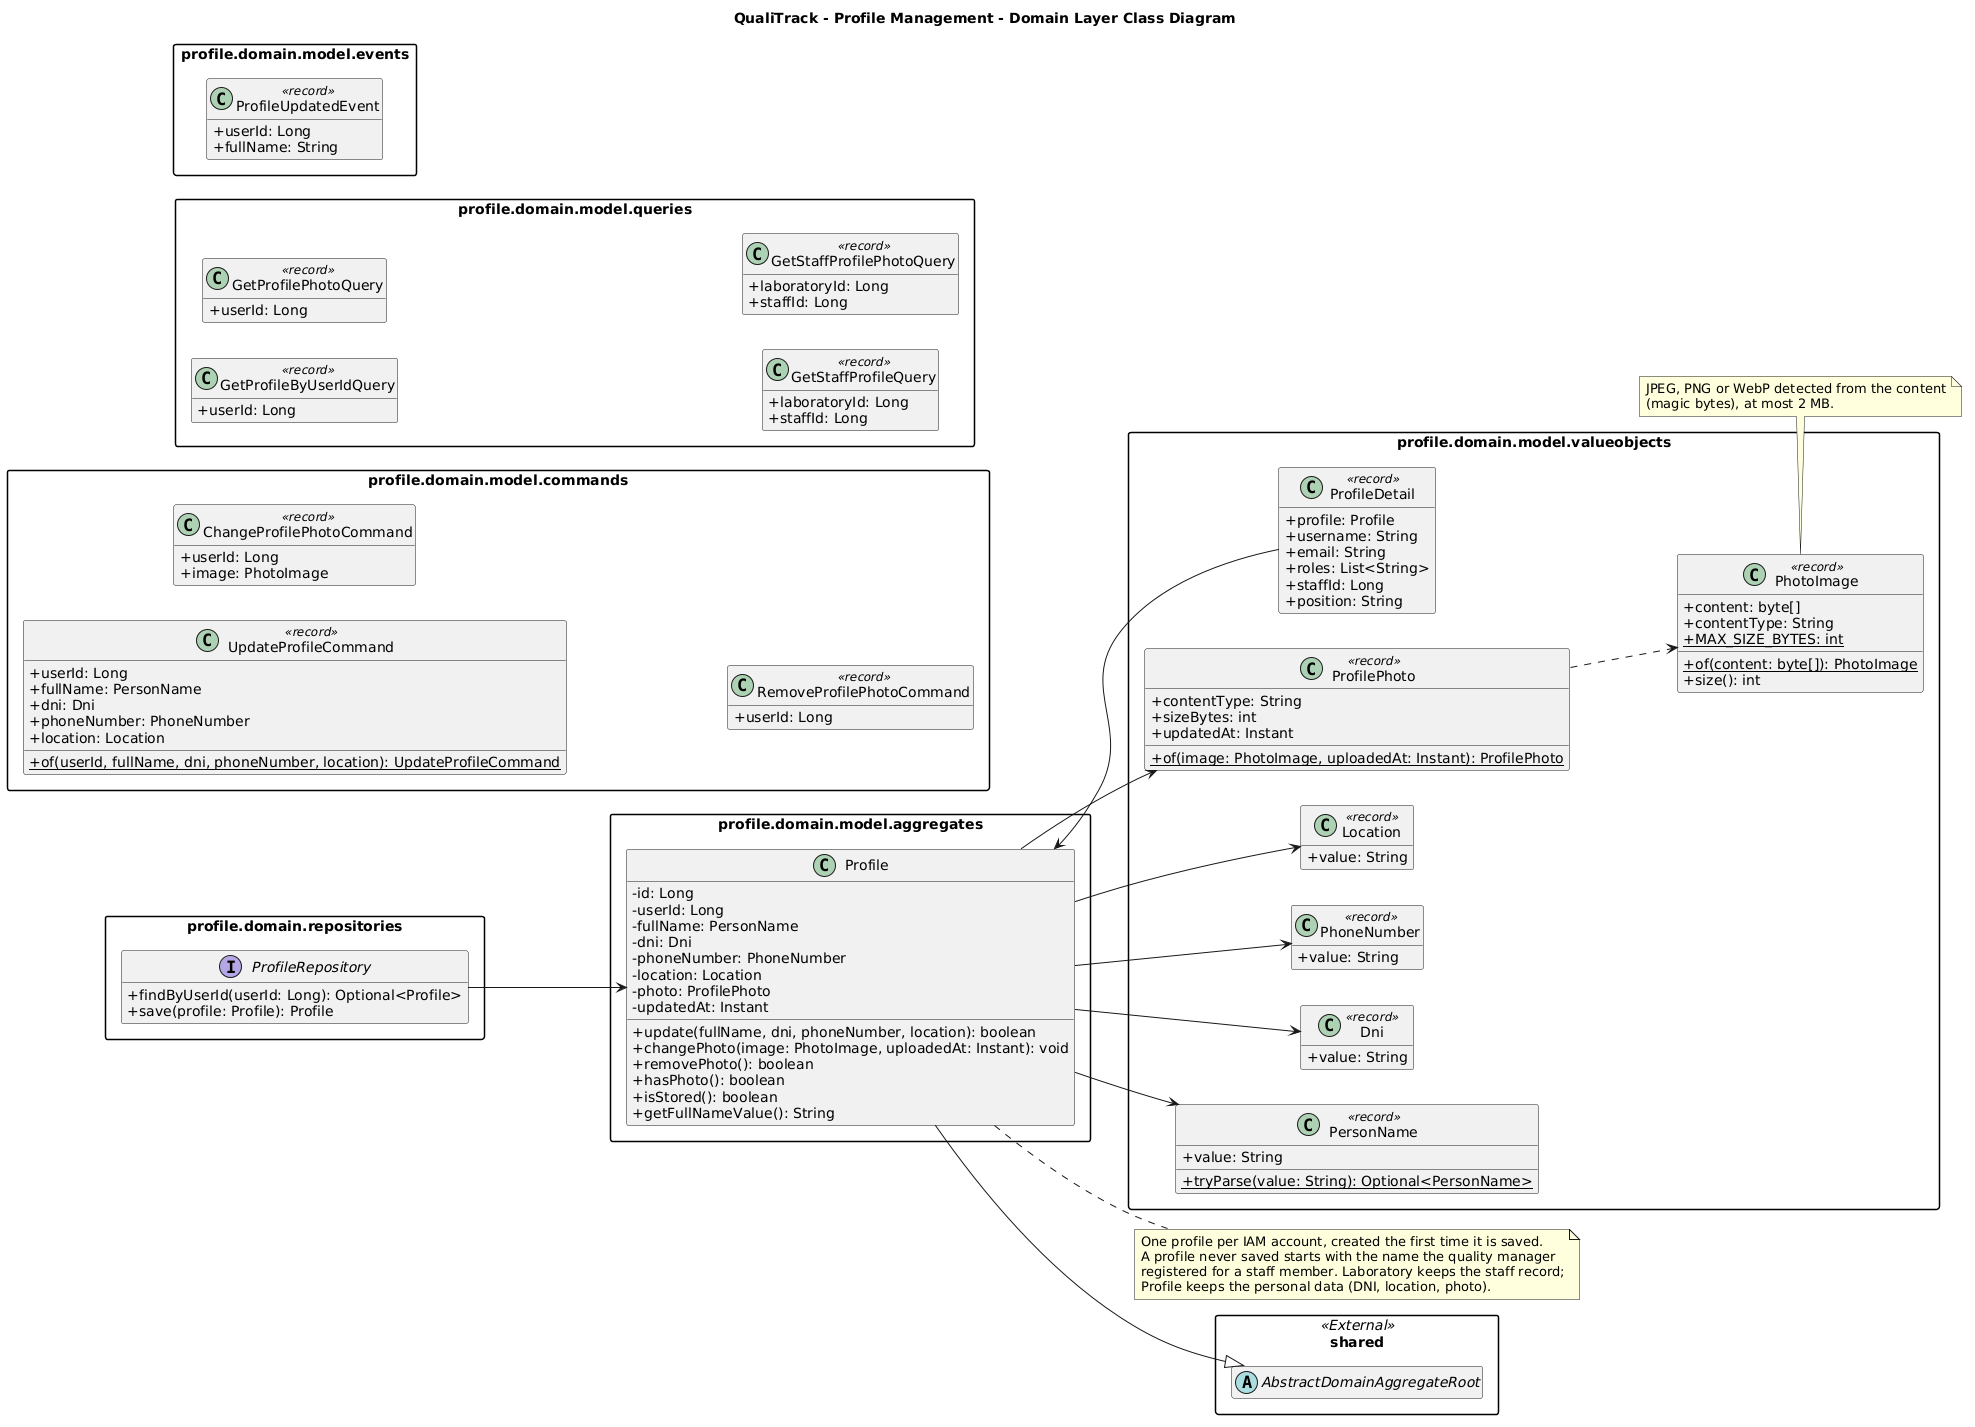

The diagram above was rendered by PlantUML. Its source (embedded in the PNG):
@startuml
title QualiTrack - Profile Management - Domain Layer Class Diagram
skinparam packageStyle rectangle
skinparam shadowing false
skinparam classAttributeIconSize 0
left to right direction
hide empty members
set separator none

package "shared" <<External>> {
  abstract class AbstractDomainAggregateRoot
}

package "profile.domain.model.valueobjects" {
  class PersonName <<record>> {
    + value: String
    + {static} tryParse(value: String): Optional<PersonName>
  }

  class Dni <<record>> {
    + value: String
  }

  class PhoneNumber <<record>> {
    + value: String
  }

  class Location <<record>> {
    + value: String
  }

  class PhotoImage <<record>> {
    + content: byte[]
    + contentType: String
    + {static} MAX_SIZE_BYTES: int
    + {static} of(content: byte[]): PhotoImage
    + size(): int
  }

  class ProfilePhoto <<record>> {
    + contentType: String
    + sizeBytes: int
    + updatedAt: Instant
    + {static} of(image: PhotoImage, uploadedAt: Instant): ProfilePhoto
  }

  class ProfileDetail <<record>> {
    + profile: Profile
    + username: String
    + email: String
    + roles: List<String>
    + staffId: Long
    + position: String
  }
}

package "profile.domain.model.aggregates" {
  class Profile {
    - id: Long
    - userId: Long
    - fullName: PersonName
    - dni: Dni
    - phoneNumber: PhoneNumber
    - location: Location
    - photo: ProfilePhoto
    - updatedAt: Instant
    + update(fullName, dni, phoneNumber, location): boolean
    + changePhoto(image: PhotoImage, uploadedAt: Instant): void
    + removePhoto(): boolean
    + hasPhoto(): boolean
    + isStored(): boolean
    + getFullNameValue(): String
  }
}

package "profile.domain.model.commands" {
  class UpdateProfileCommand <<record>> {
    + userId: Long
    + fullName: PersonName
    + dni: Dni
    + phoneNumber: PhoneNumber
    + location: Location
    + {static} of(userId, fullName, dni, phoneNumber, location): UpdateProfileCommand
  }

  class ChangeProfilePhotoCommand <<record>> {
    + userId: Long
    + image: PhotoImage
  }

  class RemoveProfilePhotoCommand <<record>> {
    + userId: Long
  }
}

package "profile.domain.model.queries" {
  class GetProfileByUserIdQuery <<record>> {
    + userId: Long
  }

  class GetProfilePhotoQuery <<record>> {
    + userId: Long
  }

  class GetStaffProfileQuery <<record>> {
    + laboratoryId: Long
    + staffId: Long
  }

  class GetStaffProfilePhotoQuery <<record>> {
    + laboratoryId: Long
    + staffId: Long
  }
}

package "profile.domain.model.events" {
  class ProfileUpdatedEvent <<record>> {
    + userId: Long
    + fullName: String
  }
}

package "profile.domain.repositories" {
  interface ProfileRepository {
    + findByUserId(userId: Long): Optional<Profile>
    + save(profile: Profile): Profile
  }
}
note bottom of PhotoImage
  JPEG, PNG or WebP detected from the content
  (magic bytes), at most 2 MB.
end note
Profile --|> AbstractDomainAggregateRoot
Profile --> PersonName
Profile --> Dni
Profile --> PhoneNumber
Profile --> Location
Profile --> ProfilePhoto
ProfilePhoto ..> PhotoImage
ProfileDetail --> Profile
note right of Profile
  One profile per IAM account, created the first time it is saved.
  A profile never saved starts with the name the quality manager
  registered for a staff member. Laboratory keeps the staff record;
  Profile keeps the personal data (DNI, location, photo).
end note
ProfileRepository --> Profile
@enduml